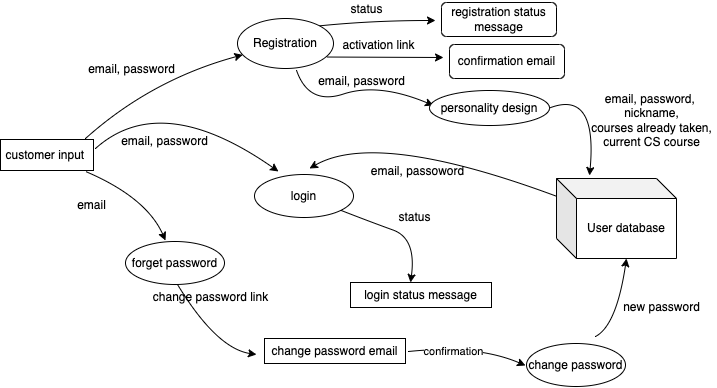

The diagram above was exported from draw.io. Its source (the exported page's mxGraphModel, read from the mxfile embedded in the PNG):
<mxGraphModel dx="860" dy="659" grid="0" gridSize="10" guides="1" tooltips="1" connect="1" arrows="1" fold="1" page="1" pageScale="1" pageWidth="827" pageHeight="1169" background="#ffffff" math="0" shadow="0">
  <root>
    <mxCell id="0" />
    <mxCell id="1" parent="0" />
    <mxCell id="1QtRCv_VevNkN0ngwlK--1" value="customer input&amp;nbsp;" style="rounded=0;whiteSpace=wrap;html=1;" vertex="1" parent="1">
      <mxGeometry x="69" y="204" width="93" height="31" as="geometry" />
    </mxCell>
    <mxCell id="1QtRCv_VevNkN0ngwlK--3" value="email, password" style="text;html=1;align=center;verticalAlign=middle;resizable=0;points=[];autosize=1;strokeColor=none;fillColor=none;" vertex="1" parent="1">
      <mxGeometry x="152" y="125" width="97" height="18" as="geometry" />
    </mxCell>
    <mxCell id="1QtRCv_VevNkN0ngwlK--6" value="Registration" style="ellipse;whiteSpace=wrap;html=1;" vertex="1" parent="1">
      <mxGeometry x="306" y="83" width="96" height="50" as="geometry" />
    </mxCell>
    <mxCell id="1QtRCv_VevNkN0ngwlK--7" value="" style="curved=1;endArrow=classic;html=1;rounded=0;exitX=1;exitY=0;exitDx=0;exitDy=0;" edge="1" parent="1" source="1QtRCv_VevNkN0ngwlK--6">
      <mxGeometry width="50" height="50" relative="1" as="geometry">
        <mxPoint x="409" y="94" as="sourcePoint" />
        <mxPoint x="504" y="85" as="targetPoint" />
        <Array as="points">
          <mxPoint x="441" y="85" />
        </Array>
      </mxGeometry>
    </mxCell>
    <mxCell id="1QtRCv_VevNkN0ngwlK--8" value="status" style="text;html=1;align=center;verticalAlign=middle;resizable=0;points=[];autosize=1;strokeColor=none;fillColor=none;" vertex="1" parent="1">
      <mxGeometry x="414" y="65" width="42" height="18" as="geometry" />
    </mxCell>
    <mxCell id="1QtRCv_VevNkN0ngwlK--9" value="registration status message" style="rounded=1;whiteSpace=wrap;html=1;" vertex="1" parent="1">
      <mxGeometry x="510" y="67" width="115" height="34" as="geometry" />
    </mxCell>
    <mxCell id="1QtRCv_VevNkN0ngwlK--10" value="" style="curved=1;endArrow=classic;html=1;rounded=0;exitX=1;exitY=0;exitDx=0;exitDy=0;" edge="1" parent="1">
      <mxGeometry width="50" height="50" relative="1" as="geometry">
        <mxPoint x="395.9958658580146" y="121.52501374501082" as="sourcePoint" />
        <mxPoint x="512" y="122" as="targetPoint" />
        <Array as="points" />
      </mxGeometry>
    </mxCell>
    <mxCell id="1QtRCv_VevNkN0ngwlK--11" value="confirmation email" style="rounded=1;whiteSpace=wrap;html=1;" vertex="1" parent="1">
      <mxGeometry x="518" y="109" width="115" height="34" as="geometry" />
    </mxCell>
    <mxCell id="1QtRCv_VevNkN0ngwlK--12" value="activation link" style="text;html=1;align=center;verticalAlign=middle;resizable=0;points=[];autosize=1;strokeColor=none;fillColor=none;" vertex="1" parent="1">
      <mxGeometry x="406" y="101" width="82" height="18" as="geometry" />
    </mxCell>
    <mxCell id="1QtRCv_VevNkN0ngwlK--13" value="" style="curved=1;endArrow=classic;html=1;rounded=0;exitX=0.613;exitY=1.027;exitDx=0;exitDy=0;exitPerimeter=0;" edge="1" parent="1" source="1QtRCv_VevNkN0ngwlK--6">
      <mxGeometry width="50" height="50" relative="1" as="geometry">
        <mxPoint x="405.99586585801467" y="131.52501374501082" as="sourcePoint" />
        <mxPoint x="502" y="170" as="targetPoint" />
        <Array as="points">
          <mxPoint x="377" y="170" />
          <mxPoint x="447" y="147" />
        </Array>
      </mxGeometry>
    </mxCell>
    <mxCell id="1QtRCv_VevNkN0ngwlK--14" value="email, password" style="text;html=1;align=center;verticalAlign=middle;resizable=0;points=[];autosize=1;strokeColor=none;fillColor=none;" vertex="1" parent="1">
      <mxGeometry x="381" y="137" width="97" height="18" as="geometry" />
    </mxCell>
    <mxCell id="1QtRCv_VevNkN0ngwlK--15" value="personality design" style="ellipse;whiteSpace=wrap;html=1;" vertex="1" parent="1">
      <mxGeometry x="498" y="155" width="120" height="35" as="geometry" />
    </mxCell>
    <mxCell id="1QtRCv_VevNkN0ngwlK--16" value="" style="curved=1;endArrow=classic;html=1;rounded=0;exitX=1;exitY=0.5;exitDx=0;exitDy=0;" edge="1" parent="1" source="1QtRCv_VevNkN0ngwlK--15">
      <mxGeometry width="50" height="50" relative="1" as="geometry">
        <mxPoint x="641" y="172" as="sourcePoint" />
        <mxPoint x="658" y="240" as="targetPoint" />
        <Array as="points">
          <mxPoint x="666" y="154" />
        </Array>
      </mxGeometry>
    </mxCell>
    <mxCell id="1QtRCv_VevNkN0ngwlK--17" value="email, password,&amp;nbsp;&lt;br&gt;nickname,&lt;br&gt;courses already taken,&lt;br&gt;current CS course" style="text;html=1;align=center;verticalAlign=middle;resizable=0;points=[];autosize=1;strokeColor=none;fillColor=none;" vertex="1" parent="1">
      <mxGeometry x="654" y="155" width="131" height="60" as="geometry" />
    </mxCell>
    <mxCell id="1QtRCv_VevNkN0ngwlK--18" value="User database" style="shape=cube;whiteSpace=wrap;html=1;boundedLbl=1;backgroundOutline=1;darkOpacity=0.05;darkOpacity2=0.1;" vertex="1" parent="1">
      <mxGeometry x="625" y="243" width="120" height="80" as="geometry" />
    </mxCell>
    <mxCell id="1QtRCv_VevNkN0ngwlK--20" value="email, password" style="text;html=1;align=center;verticalAlign=middle;resizable=0;points=[];autosize=1;strokeColor=none;fillColor=none;" vertex="1" parent="1">
      <mxGeometry x="184" y="197" width="97" height="18" as="geometry" />
    </mxCell>
    <mxCell id="1QtRCv_VevNkN0ngwlK--22" value="" style="curved=1;endArrow=classic;html=1;rounded=0;" edge="1" parent="1" target="1QtRCv_VevNkN0ngwlK--6">
      <mxGeometry width="50" height="50" relative="1" as="geometry">
        <mxPoint x="154" y="203" as="sourcePoint" />
        <mxPoint x="514" y="95" as="targetPoint" />
        <Array as="points">
          <mxPoint x="220" y="144" />
        </Array>
      </mxGeometry>
    </mxCell>
    <mxCell id="1QtRCv_VevNkN0ngwlK--25" value="" style="curved=1;endArrow=classic;html=1;rounded=0;" edge="1" parent="1">
      <mxGeometry width="50" height="50" relative="1" as="geometry">
        <mxPoint x="164" y="213" as="sourcePoint" />
        <mxPoint x="347" y="236" as="targetPoint" />
        <Array as="points">
          <mxPoint x="230" y="154" />
        </Array>
      </mxGeometry>
    </mxCell>
    <mxCell id="1QtRCv_VevNkN0ngwlK--26" value="login" style="ellipse;whiteSpace=wrap;html=1;" vertex="1" parent="1">
      <mxGeometry x="323" y="239" width="99" height="43" as="geometry" />
    </mxCell>
    <mxCell id="1QtRCv_VevNkN0ngwlK--28" value="" style="curved=1;endArrow=classic;html=1;rounded=0;" edge="1" parent="1" source="1QtRCv_VevNkN0ngwlK--18">
      <mxGeometry width="50" height="50" relative="1" as="geometry">
        <mxPoint x="164" y="213" as="sourcePoint" />
        <mxPoint x="378" y="233" as="targetPoint" />
        <Array as="points">
          <mxPoint x="445" y="194" />
        </Array>
      </mxGeometry>
    </mxCell>
    <mxCell id="1QtRCv_VevNkN0ngwlK--29" value="email, passoword" style="text;html=1;align=center;verticalAlign=middle;resizable=0;points=[];autosize=1;strokeColor=none;fillColor=none;" vertex="1" parent="1">
      <mxGeometry x="434" y="227" width="103" height="18" as="geometry" />
    </mxCell>
    <mxCell id="1QtRCv_VevNkN0ngwlK--30" value="" style="curved=1;endArrow=classic;html=1;rounded=0;" edge="1" parent="1" source="1QtRCv_VevNkN0ngwlK--26">
      <mxGeometry width="50" height="50" relative="1" as="geometry">
        <mxPoint x="388" y="368" as="sourcePoint" />
        <mxPoint x="479" y="347" as="targetPoint" />
        <Array as="points">
          <mxPoint x="438" y="286" />
          <mxPoint x="485" y="303" />
        </Array>
      </mxGeometry>
    </mxCell>
    <mxCell id="1QtRCv_VevNkN0ngwlK--32" value="login status message" style="rounded=0;whiteSpace=wrap;html=1;" vertex="1" parent="1">
      <mxGeometry x="419" y="347" width="141" height="25" as="geometry" />
    </mxCell>
    <mxCell id="1QtRCv_VevNkN0ngwlK--33" value="status" style="text;html=1;align=center;verticalAlign=middle;resizable=0;points=[];autosize=1;strokeColor=none;fillColor=none;" vertex="1" parent="1">
      <mxGeometry x="462" y="273" width="42" height="18" as="geometry" />
    </mxCell>
    <mxCell id="1QtRCv_VevNkN0ngwlK--34" value="" style="curved=1;endArrow=classic;html=1;rounded=0;exitX=0.918;exitY=1.035;exitDx=0;exitDy=0;exitPerimeter=0;" edge="1" parent="1" source="1QtRCv_VevNkN0ngwlK--1">
      <mxGeometry width="50" height="50" relative="1" as="geometry">
        <mxPoint x="114" y="237" as="sourcePoint" />
        <mxPoint x="234" y="305" as="targetPoint" />
        <Array as="points">
          <mxPoint x="215" y="262" />
        </Array>
      </mxGeometry>
    </mxCell>
    <mxCell id="1QtRCv_VevNkN0ngwlK--35" value="email" style="text;html=1;align=center;verticalAlign=middle;resizable=0;points=[];autosize=1;strokeColor=none;fillColor=none;" vertex="1" parent="1">
      <mxGeometry x="140" y="261" width="39" height="18" as="geometry" />
    </mxCell>
    <mxCell id="1QtRCv_VevNkN0ngwlK--36" value="forget password" style="ellipse;whiteSpace=wrap;html=1;" vertex="1" parent="1">
      <mxGeometry x="194" y="306" width="99" height="43" as="geometry" />
    </mxCell>
    <mxCell id="1QtRCv_VevNkN0ngwlK--37" value="" style="curved=1;endArrow=classic;html=1;rounded=0;" edge="1" parent="1">
      <mxGeometry width="50" height="50" relative="1" as="geometry">
        <mxPoint x="246" y="349" as="sourcePoint" />
        <mxPoint x="325" y="419" as="targetPoint" />
        <Array as="points">
          <mxPoint x="285" y="413" />
        </Array>
      </mxGeometry>
    </mxCell>
    <mxCell id="1QtRCv_VevNkN0ngwlK--38" value="change password link&lt;br&gt;" style="text;html=1;align=center;verticalAlign=middle;resizable=0;points=[];autosize=1;strokeColor=none;fillColor=none;" vertex="1" parent="1">
      <mxGeometry x="216" y="353" width="125" height="18" as="geometry" />
    </mxCell>
    <mxCell id="1QtRCv_VevNkN0ngwlK--39" value="change password email" style="rounded=0;whiteSpace=wrap;html=1;" vertex="1" parent="1">
      <mxGeometry x="333" y="403" width="141" height="25" as="geometry" />
    </mxCell>
    <mxCell id="1QtRCv_VevNkN0ngwlK--43" value="" style="curved=1;endArrow=classic;html=1;rounded=0;" edge="1" parent="1">
      <mxGeometry width="50" height="50" relative="1" as="geometry">
        <mxPoint x="477" y="416" as="sourcePoint" />
        <mxPoint x="594" y="430" as="targetPoint" />
        <Array as="points">
          <mxPoint x="545" y="409" />
        </Array>
      </mxGeometry>
    </mxCell>
    <mxCell id="1QtRCv_VevNkN0ngwlK--45" value="confirmation" style="edgeLabel;html=1;align=center;verticalAlign=middle;resizable=0;points=[];" vertex="1" connectable="0" parent="1QtRCv_VevNkN0ngwlK--43">
      <mxGeometry x="-0.5138" y="-1" relative="1" as="geometry">
        <mxPoint x="15" y="2" as="offset" />
      </mxGeometry>
    </mxCell>
    <mxCell id="1QtRCv_VevNkN0ngwlK--44" value="change password" style="ellipse;whiteSpace=wrap;html=1;" vertex="1" parent="1">
      <mxGeometry x="595" y="408" width="99" height="43" as="geometry" />
    </mxCell>
    <mxCell id="1QtRCv_VevNkN0ngwlK--46" value="" style="curved=1;endArrow=classic;html=1;rounded=0;entryX=0;entryY=0;entryDx=70;entryDy=80;entryPerimeter=0;" edge="1" parent="1" target="1QtRCv_VevNkN0ngwlK--18">
      <mxGeometry width="50" height="50" relative="1" as="geometry">
        <mxPoint x="664" y="401" as="sourcePoint" />
        <mxPoint x="335" y="429" as="targetPoint" />
        <Array as="points">
          <mxPoint x="685" y="390" />
        </Array>
      </mxGeometry>
    </mxCell>
    <mxCell id="1QtRCv_VevNkN0ngwlK--47" value="new password" style="text;html=1;align=center;verticalAlign=middle;resizable=0;points=[];autosize=1;strokeColor=none;fillColor=none;" vertex="1" parent="1">
      <mxGeometry x="686" y="363" width="87" height="18" as="geometry" />
    </mxCell>
  </root>
</mxGraphModel>